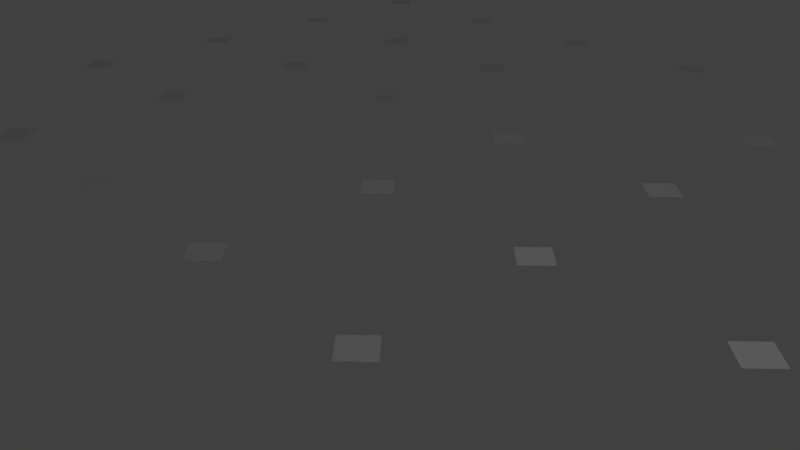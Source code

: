 # Source: diamondPointgrid.blend  (saved by Blender 2.79.0; exported with 4.5.12 LTS)
import bpy
from mathutils import Matrix  # noqa: F401  (used for matrix-valued properties, if any)

bpy.ops.wm.read_factory_settings(use_empty=True)
scene = bpy.context.scene
scene.name = 'Scene'

# ---- collections
col_collection_1 = bpy.data.collections.new('Collection 1'); scene.collection.children.link(col_collection_1)

# ---- world
world_world = bpy.data.worlds.new('World'); scene.world = world_world
world_world.color = (0.05088, 0.05088, 0.05088)
world_world.use_sun_shadow = False
world_world.sun_shadow_jitter_overblur = 0.0
world_world.cycles.sampling_method = 'MANUAL'

# ---- cameras
cam_camera = bpy.data.cameras.new('Camera')
cam_camera.clip_end = 100.0
cam_camera.lens = 35.0
cam_camera.sensor_width = 32.0
cam_camera.sensor_height = 18.0
cam_camera.ortho_scale = 7.314
cam_camera.dof.focus_distance = 0.0
cam_camera.dof.aperture_fstop = 128.0

# ---- lights
light_lamp = bpy.data.lights.new('Lamp', 'POINT')
light_lamp.transmission_factor = 0.0
light_lamp.cutoff_distance = 30.0
light_lamp.energy = 100.0
light_lamp.shadow_buffer_clip_start = 1.001
light_lamp.shadow_soft_size = 0.1
light_lamp.shadow_maximum_resolution = 0.006
light_lamp.use_absolute_resolution = True

# ---- meshes
me_plane = bpy.data.meshes.new('Plane')
me_plane.from_pydata([(-30.0, -31.41, 0.0), (-28.59, -30.0, 0.0), (-31.41, -30.0, 0.0), (-30.0, -28.59, 0.0), (-18.0, -31.41, 0.0), (-16.59, -30.0, 0.0), (-19.41, -30.0, 0.0), (-18.0, -28.59, 0.0), (-6.0, -31.41, 0.0), (-4.586, -30.0, 0.0), (-7.414, -30.0, 0.0), (-6.0, -28.59, 0.0), (6.0, -31.41, 0.0), (7.414, -30.0, 0.0), (4.586, -30.0, 0.0), (6.0, -28.59, 0.0), (18.0, -31.41, 0.0), (19.41, -30.0, 0.0), (16.59, -30.0, 0.0), (18.0, -28.59, 0.0), (30.0, -31.41, 0.0), (31.41, -30.0, 0.0), (28.59, -30.0, 0.0), (30.0, -28.59, 0.0), (-30.0, -19.41, 0.0), (-28.59, -18.0, 0.0), (-31.41, -18.0, 0.0), (-30.0, -16.59, 0.0), (-18.0, -19.41, 0.0), (-16.59, -18.0, 0.0), (-19.41, -18.0, 0.0), (-18.0, -16.59, 0.0), (-6.0, -19.41, 0.0), (-4.586, -18.0, 0.0), (-7.414, -18.0, 0.0), (-6.0, -16.59, 0.0), (6.0, -19.41, 0.0), (7.414, -18.0, 0.0), (4.586, -18.0, 0.0), (6.0, -16.59, 0.0), (18.0, -19.41, 0.0), (19.41, -18.0, 0.0), (16.59, -18.0, 0.0), (18.0, -16.59, 0.0), (30.0, -19.41, 0.0), (31.41, -18.0, 0.0), (28.59, -18.0, 0.0), (30.0, -16.59, 0.0), (-30.0, -7.414, 0.0), (-28.59, -6.0, 0.0), (-31.41, -6.0, 0.0), (-30.0, -4.586, 0.0), (-18.0, -7.414, 0.0), (-16.59, -6.0, 0.0), (-19.41, -6.0, 0.0), (-18.0, -4.586, 0.0), (-6.0, -7.414, 0.0), (-4.586, -6.0, 0.0), (-7.414, -6.0, 0.0), (-6.0, -4.586, 0.0), (6.0, -7.414, 0.0), (7.414, -6.0, 0.0), (4.586, -6.0, 0.0), (6.0, -4.586, 0.0), (18.0, -7.414, 0.0), (19.41, -6.0, 0.0), (16.59, -6.0, 0.0), (18.0, -4.586, 0.0), (30.0, -7.414, 0.0), (31.41, -6.0, 0.0), (28.59, -6.0, 0.0), (30.0, -4.586, 0.0), (-30.0, 4.586, 0.0), (-28.59, 6.0, 0.0), (-31.41, 6.0, 0.0), (-30.0, 7.414, 0.0), (-18.0, 4.586, 0.0), (-16.59, 6.0, 0.0), (-19.41, 6.0, 0.0), (-18.0, 7.414, 0.0), (-6.0, 4.586, 0.0), (-4.586, 6.0, 0.0), (-7.414, 6.0, 0.0), (-6.0, 7.414, 0.0), (6.0, 4.586, 0.0), (7.414, 6.0, 0.0), (4.586, 6.0, 0.0), (6.0, 7.414, 0.0), (18.0, 4.586, 0.0), (19.41, 6.0, 0.0), (16.59, 6.0, 0.0), (18.0, 7.414, 0.0), (30.0, 4.586, 0.0), (31.41, 6.0, 0.0), (28.59, 6.0, 0.0), (30.0, 7.414, 0.0), (-30.0, 16.59, 0.0), (-28.59, 18.0, 0.0), (-31.41, 18.0, 0.0), (-30.0, 19.41, 0.0), (-18.0, 16.59, 0.0), (-16.59, 18.0, 0.0), (-19.41, 18.0, 0.0), (-18.0, 19.41, 0.0), (-6.0, 16.59, 0.0), (-4.586, 18.0, 0.0), (-7.414, 18.0, 0.0), (-6.0, 19.41, 0.0), (6.0, 16.59, 0.0), (7.414, 18.0, 0.0), (4.586, 18.0, 0.0), (6.0, 19.41, 0.0), (18.0, 16.59, 0.0), (19.41, 18.0, 0.0), (16.59, 18.0, 0.0), (18.0, 19.41, 0.0), (30.0, 16.59, 0.0), (31.41, 18.0, 0.0), (28.59, 18.0, 0.0), (30.0, 19.41, 0.0), (-30.0, 28.59, 0.0), (-28.59, 30.0, 0.0), (-31.41, 30.0, 0.0), (-30.0, 31.41, 0.0), (-18.0, 28.59, 0.0), (-16.59, 30.0, 0.0), (-19.41, 30.0, 0.0), (-18.0, 31.41, 0.0), (-6.0, 28.59, 0.0), (-4.586, 30.0, 0.0), (-7.414, 30.0, 0.0), (-6.0, 31.41, 0.0), (6.0, 28.59, 0.0), (7.414, 30.0, 0.0), (4.586, 30.0, 0.0), (6.0, 31.41, 0.0), (18.0, 28.59, 0.0), (19.41, 30.0, 0.0), (16.59, 30.0, 0.0), (18.0, 31.41, 0.0), (30.0, 28.59, 0.0), (31.41, 30.0, 0.0), (28.59, 30.0, 0.0), (30.0, 31.41, 0.0), (-42.0, -31.41, 0.0), (-40.59, -30.0, 0.0), (-43.41, -30.0, 0.0), (-42.0, -28.59, 0.0), (-42.0, -19.41, 0.0), (-40.59, -18.0, 0.0), (-43.41, -18.0, 0.0), (-42.0, -16.59, 0.0), (-42.0, -7.414, 0.0), (-40.59, -6.0, 0.0), (-43.41, -6.0, 0.0), (-42.0, -4.586, 0.0), (-42.0, 4.586, 0.0), (-40.59, 6.0, 0.0), (-43.41, 6.0, 0.0), (-42.0, 7.414, 0.0), (-42.0, 16.59, 0.0), (-40.59, 18.0, 0.0), (-43.41, 18.0, 0.0), (-42.0, 19.41, 0.0), (-42.0, 28.59, 0.0), (-40.59, 30.0, 0.0), (-43.41, 30.0, 0.0), (-42.0, 31.41, 0.0), (42.0, -31.41, 0.0), (43.41, -30.0, 0.0), (40.59, -30.0, 0.0), (42.0, -28.59, 0.0), (42.0, -19.41, 0.0), (43.41, -18.0, 0.0), (40.59, -18.0, 0.0), (42.0, -16.59, 0.0), (42.0, -7.414, 0.0), (43.41, -6.0, 0.0), (40.59, -6.0, 0.0), (42.0, -4.586, 0.0), (42.0, 4.586, 0.0), (43.41, 6.0, 0.0), (40.59, 6.0, 0.0), (42.0, 7.414, 0.0), (42.0, 16.59, 0.0), (43.41, 18.0, 0.0), (40.59, 18.0, 0.0), (42.0, 19.41, 0.0), (42.0, 28.59, 0.0), (43.41, 30.0, 0.0), (40.59, 30.0, 0.0), (42.0, 31.41, 0.0), (-30.0, -43.41, 0.0), (-28.59, -42.0, 0.0), (-31.41, -42.0, 0.0), (-30.0, -40.59, 0.0), (-18.0, -43.41, 0.0), (-16.59, -42.0, 0.0), (-19.41, -42.0, 0.0), (-18.0, -40.59, 0.0), (-6.0, -43.41, 0.0), (-4.586, -42.0, 0.0), (-7.414, -42.0, 0.0), (-6.0, -40.59, 0.0), (6.0, -43.41, 0.0), (7.414, -42.0, 0.0), (4.586, -42.0, 0.0), (6.0, -40.59, 0.0), (18.0, -43.41, 0.0), (19.41, -42.0, 0.0), (16.59, -42.0, 0.0), (18.0, -40.59, 0.0), (30.0, -43.41, 0.0), (31.41, -42.0, 0.0), (28.59, -42.0, 0.0), (30.0, -40.59, 0.0), (-42.0, -43.41, 0.0), (-40.59, -42.0, 0.0), (-43.41, -42.0, 0.0), (-42.0, -40.59, 0.0), (42.0, -43.41, 0.0), (43.41, -42.0, 0.0), (40.59, -42.0, 0.0), (42.0, -40.59, 0.0), (-30.0, 40.59, 0.0), (-28.59, 42.0, 0.0), (-31.41, 42.0, 0.0), (-30.0, 43.41, 0.0), (-18.0, 40.59, 0.0), (-16.59, 42.0, 0.0), (-19.41, 42.0, 0.0), (-18.0, 43.41, 0.0), (-6.0, 40.59, 0.0), (-4.586, 42.0, 0.0), (-7.414, 42.0, 0.0), (-6.0, 43.41, 0.0), (6.0, 40.59, 0.0), (7.414, 42.0, 0.0), (4.586, 42.0, 0.0), (6.0, 43.41, 0.0), (18.0, 40.59, 0.0), (19.41, 42.0, 0.0), (16.59, 42.0, 0.0), (18.0, 43.41, 0.0), (30.0, 40.59, 0.0), (31.41, 42.0, 0.0), (28.59, 42.0, 0.0), (30.0, 43.41, 0.0), (-42.0, 40.59, 0.0), (-40.59, 42.0, 0.0), (-43.41, 42.0, 0.0), (-42.0, 43.41, 0.0), (42.0, 40.59, 0.0), (43.41, 42.0, 0.0), (40.59, 42.0, 0.0), (42.0, 43.41, 0.0)], [], [(0, 2, 3, 1), (4, 6, 7, 5), (8, 10, 11, 9), (12, 14, 15, 13), (16, 18, 19, 17), (20, 22, 23, 21), (24, 26, 27, 25), (28, 30, 31, 29), (32, 34, 35, 33), (36, 38, 39, 37), (40, 42, 43, 41), (44, 46, 47, 45), (48, 50, 51, 49), (52, 54, 55, 53), (56, 58, 59, 57), (60, 62, 63, 61), (64, 66, 67, 65), (68, 70, 71, 69), (72, 74, 75, 73), (76, 78, 79, 77), (80, 82, 83, 81), (84, 86, 87, 85), (88, 90, 91, 89), (92, 94, 95, 93), (96, 98, 99, 97), (100, 102, 103, 101), (104, 106, 107, 105), (108, 110, 111, 109), (112, 114, 115, 113), (116, 118, 119, 117), (120, 122, 123, 121), (124, 126, 127, 125), (128, 130, 131, 129), (132, 134, 135, 133), (136, 138, 139, 137), (140, 142, 143, 141), (144, 146, 147, 145), (148, 150, 151, 149), (152, 154, 155, 153), (156, 158, 159, 157), (160, 162, 163, 161), (164, 166, 167, 165), (168, 170, 171, 169), (172, 174, 175, 173), (176, 178, 179, 177), (180, 182, 183, 181), (184, 186, 187, 185), (188, 190, 191, 189), (192, 194, 195, 193), (196, 198, 199, 197), (200, 202, 203, 201), (204, 206, 207, 205), (208, 210, 211, 209), (212, 214, 215, 213), (216, 218, 219, 217), (220, 222, 223, 221), (224, 226, 227, 225), (228, 230, 231, 229), (232, 234, 235, 233), (236, 238, 239, 237), (240, 242, 243, 241), (244, 246, 247, 245), (248, 250, 251, 249), (252, 254, 255, 253)])
me_plane.use_remesh_preserve_volume = False
me_plane.use_remesh_preserve_attributes = False
me_plane.use_mirror_vertex_groups = False
me_plane.update()

# ---- objects
ob_plane = bpy.data.objects.new('Plane', me_plane)
ob_lamp = bpy.data.objects.new('Lamp', light_lamp)
ob_camera = bpy.data.objects.new('Camera', cam_camera)

# ---- transforms, parenting, visibility, modifiers, constraints
ob_plane.location = (-4.768e-07, -4.768e-07, 0.0)
ob_plane.scale = (0.25, 0.25, 1.0)
ob_plane.lineart.crease_threshold = 0.0
ob_lamp.location = (4.076, 1.005, 5.904)
ob_lamp.rotation_euler = (0.6503, 0.05522, 1.866)
ob_lamp.lock_rotations_4d = False
ob_lamp.empty_display_type = 'ARROWS'
ob_lamp.color = (0.0, 0.0, 0.0, 0.0)
ob_lamp.lineart.crease_threshold = 0.0
ob_camera.location = (7.481, -6.508, 5.344)
ob_camera.rotation_euler = (1.109, 0.0, 0.8149)
ob_camera.lock_rotations_4d = False
ob_camera.empty_display_type = 'ARROWS'
ob_camera.color = (0.0, 0.0, 0.0, 0.0)
ob_camera.display_type = 'WIRE'
ob_camera.lineart.crease_threshold = 0.0

# ---- collection membership
col_collection_1.objects.link(ob_plane)
col_collection_1.objects.link(ob_lamp)
col_collection_1.objects.link(ob_camera)

# ---- scene / render settings (as saved in the file)
scene.camera = ob_camera
scene.frame_start = 1; scene.frame_end = 250; scene.frame_set(1)
scene.render.engine = 'BLENDER_EEVEE_NEXT'
scene.render.resolution_percentage = 50
scene.render.dither_intensity = 0.0
scene.cycles.use_denoising = False
scene.cycles.samples = 128
scene.cycles.sampling_pattern = 'TABULATED_SOBOL'
scene.cycles.use_adaptive_sampling = False
scene.cycles.use_light_tree = False
scene.cycles.blur_glossy = 0.0
scene.cycles.sample_clamp_indirect = 0.0
scene.view_settings.view_transform = 'Standard'
bpy.context.view_layer.update()
